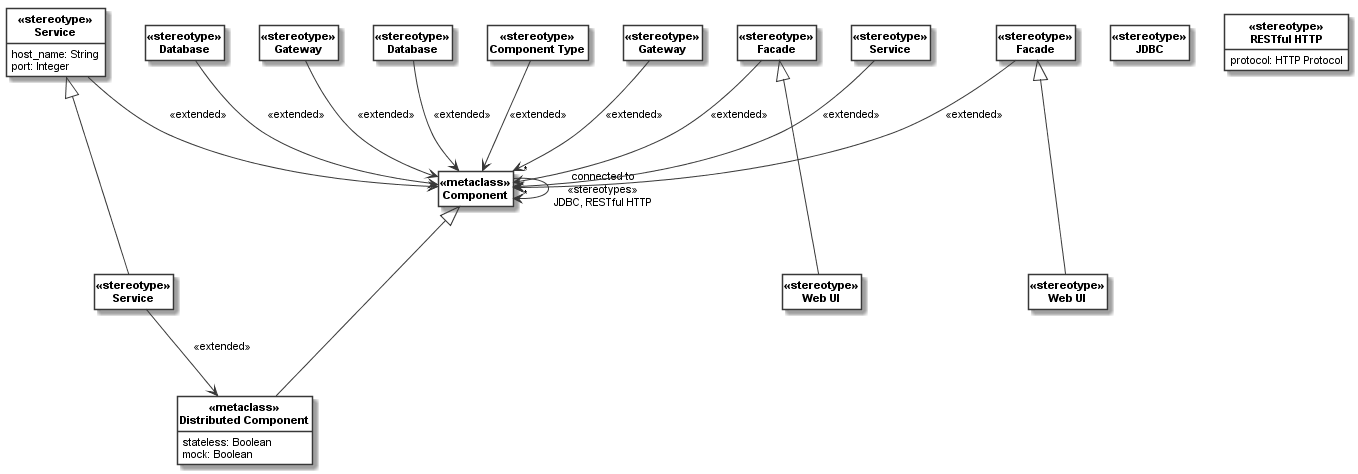

The diagram above was rendered by PlantUML. Its source (embedded in the PNG):
@startuml
skinparam monochrome true
skinparam ClassBackgroundColor White
hide empty members
hide circle
skinparam defaultFontName Arial
skinparam defaultFontSize 11
skinparam classfontstyle bold
class "«metaclass»\nComponent" as __1_Component
class "«metaclass»\nDistributed Component" as __2_Distributed_Component{
stateless: Boolean
mock: Boolean
}

class "«stereotype»\nService" as __3_Service
class "«stereotype»\nService" as __4_Service{
host_name: String
port: Integer
}

class "«stereotype»\nComponent Type" as __5_Component_Type
class "«stereotype»\nService" as __6_Service
class "«stereotype»\nDatabase" as __7_Database
class "«stereotype»\nFacade" as __8_Facade
class "«stereotype»\nWeb UI" as __9_Web_UI
class "«stereotype»\nGateway" as __10_Gateway
class "«stereotype»\nDatabase" as __11_Database
class "«stereotype»\nFacade" as __12_Facade
class "«stereotype»\nWeb UI" as __13_Web_UI
class "«stereotype»\nGateway" as __14_Gateway
class "«stereotype»\nJDBC" as __15_JDBC
class "«stereotype»\nRESTful HTTP" as __16_RESTful_HTTP{
protocol: HTTP Protocol
}

__1_Component <|--- __2_Distributed_Component
__4_Service <|--- __3_Service
__8_Facade <|--- __9_Web_UI
__12_Facade <|--- __13_Web_UI
__1_Component " * "  -->  " * " __1_Component: "connected to\n«stereotypes»\nJDBC, RESTful HTTP" 
__3_Service --> __2_Distributed_Component: "«extended»\n"
__4_Service --> __1_Component: "«extended»\n"
__5_Component_Type --> __1_Component: "«extended»\n"
__6_Service --> __1_Component: "«extended»\n"
__7_Database --> __1_Component: "«extended»\n"
__8_Facade --> __1_Component: "«extended»\n"
__10_Gateway --> __1_Component: "«extended»\n"
__11_Database --> __1_Component: "«extended»\n"
__12_Facade --> __1_Component: "«extended»\n"
__14_Gateway --> __1_Component: "«extended»\n"
@enduml